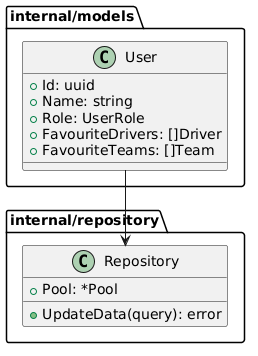

The diagram above was rendered by PlantUML. Its source (embedded in the PNG):
@startuml
top to bottom direction

package internal/models{
class User {
+Id: uuid
+Name: string
+Role: UserRole
+FavouriteDrivers: []Driver
+FavouriteTeams: []Team
}
}
package internal/repository{
class Repository {
+Pool: *Pool
+UpdateData(query): error
}
}
"User" --> "Repository"
@enduml